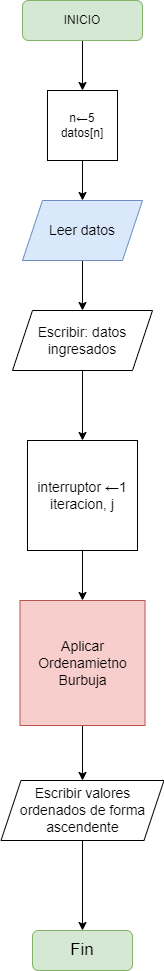

The diagram above was exported from draw.io. Its source (the exported page's mxGraphModel, read from the mxfile embedded in the PNG):
<mxGraphModel dx="868" dy="553" grid="1" gridSize="10" guides="1" tooltips="1" connect="1" arrows="1" fold="1" page="1" pageScale="1" pageWidth="827" pageHeight="1169" math="0" shadow="0">
  <root>
    <mxCell id="0" />
    <mxCell id="1" parent="0" />
    <mxCell id="2" style="edgeStyle=orthogonalEdgeStyle;rounded=0;orthogonalLoop=1;jettySize=auto;html=1;entryX=0.5;entryY=0;entryDx=0;entryDy=0;fontSize=17;" edge="1" source="3" target="5" parent="1">
      <mxGeometry relative="1" as="geometry" />
    </mxCell>
    <mxCell id="3" value="INICIO" style="rounded=1;whiteSpace=wrap;html=1;fontSize=12;glass=0;strokeWidth=1;shadow=0;fillColor=#d5e8d4;strokeColor=#82b366;" vertex="1" parent="1">
      <mxGeometry x="320" y="50" width="120" height="40" as="geometry" />
    </mxCell>
    <mxCell id="4" value="" style="edgeStyle=orthogonalEdgeStyle;rounded=0;orthogonalLoop=1;jettySize=auto;html=1;fontSize=17;" edge="1" source="5" target="7" parent="1">
      <mxGeometry relative="1" as="geometry" />
    </mxCell>
    <mxCell id="5" value="n←5&lt;br&gt;datos[n]" style="whiteSpace=wrap;html=1;aspect=fixed;" vertex="1" parent="1">
      <mxGeometry x="345" y="140" width="70" height="70" as="geometry" />
    </mxCell>
    <mxCell id="6" value="" style="edgeStyle=orthogonalEdgeStyle;rounded=0;orthogonalLoop=1;jettySize=auto;html=1;fontSize=14;" edge="1" source="7" target="9" parent="1">
      <mxGeometry relative="1" as="geometry" />
    </mxCell>
    <mxCell id="7" value="Leer datos" style="shape=parallelogram;perimeter=parallelogramPerimeter;whiteSpace=wrap;html=1;fixedSize=1;fontSize=14;fillColor=#dae8fc;strokeColor=#6c8ebf;" vertex="1" parent="1">
      <mxGeometry x="320" y="250" width="120" height="60" as="geometry" />
    </mxCell>
    <mxCell id="8" value="" style="edgeStyle=orthogonalEdgeStyle;rounded=0;orthogonalLoop=1;jettySize=auto;html=1;fontSize=14;" edge="1" source="9" target="11" parent="1">
      <mxGeometry relative="1" as="geometry" />
    </mxCell>
    <mxCell id="9" value="Escribir: datos ingresados" style="shape=parallelogram;perimeter=parallelogramPerimeter;whiteSpace=wrap;html=1;fixedSize=1;fontSize=14;" vertex="1" parent="1">
      <mxGeometry x="310" y="360" width="140" height="60" as="geometry" />
    </mxCell>
    <mxCell id="10" value="" style="edgeStyle=orthogonalEdgeStyle;rounded=0;orthogonalLoop=1;jettySize=auto;html=1;fontSize=14;" edge="1" source="11" target="13" parent="1">
      <mxGeometry relative="1" as="geometry" />
    </mxCell>
    <mxCell id="11" value="interruptor ←1&lt;br&gt;iteracion, j" style="whiteSpace=wrap;html=1;aspect=fixed;fontSize=14;" vertex="1" parent="1">
      <mxGeometry x="325" y="490" width="110" height="110" as="geometry" />
    </mxCell>
    <mxCell id="12" value="" style="edgeStyle=orthogonalEdgeStyle;rounded=0;orthogonalLoop=1;jettySize=auto;html=1;fontSize=14;" edge="1" source="13" target="15" parent="1">
      <mxGeometry relative="1" as="geometry" />
    </mxCell>
    <mxCell id="13" value="Aplicar Ordenamietno Burbuja" style="whiteSpace=wrap;html=1;aspect=fixed;fontSize=14;fillColor=#f8cecc;strokeColor=#b85450;" vertex="1" parent="1">
      <mxGeometry x="317.5" y="650" width="125" height="125" as="geometry" />
    </mxCell>
    <mxCell id="14" value="" style="edgeStyle=orthogonalEdgeStyle;rounded=0;orthogonalLoop=1;jettySize=auto;html=1;fontSize=14;" edge="1" source="15" target="16" parent="1">
      <mxGeometry relative="1" as="geometry" />
    </mxCell>
    <mxCell id="15" value="Escribir valores ordenados de forma ascendente" style="shape=parallelogram;perimeter=parallelogramPerimeter;whiteSpace=wrap;html=1;fixedSize=1;fontSize=14;" vertex="1" parent="1">
      <mxGeometry x="298.5" y="830" width="163" height="60" as="geometry" />
    </mxCell>
    <mxCell id="16" value="Fin" style="rounded=1;whiteSpace=wrap;html=1;fontSize=17;fillColor=#d5e8d4;strokeColor=#82b366;" vertex="1" parent="1">
      <mxGeometry x="330" y="980" width="100" height="40" as="geometry" />
    </mxCell>
  </root>
</mxGraphModel>